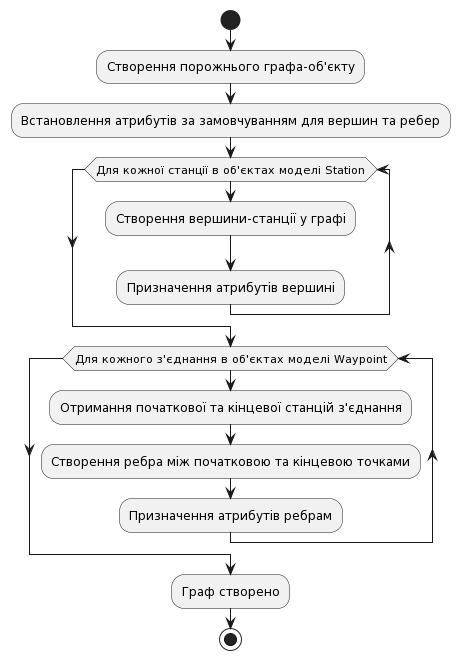

The diagram above was rendered by PlantUML. Its source (embedded in the PNG):
@startuml
start
:Створення порожнього графа-об'єкту;
:Встановлення атрибутів за замовчуванням для вершин та ребер;

while (Для кожної станції в об'єктах моделі Station);
    :Створення вершини-станції у графі;
    :Призначення атрибутів вершині;
endwhile;

while (Для кожного з'єднання в об'єктах моделі Waypoint);
    :Отримання початкової та кінцевої станцій з'єднання;
    :Створення ребра між початковою та кінцевою точками;
    :Призначення атрибутів ребрам;
endwhile;

:Граф створено;

stop
@enduml